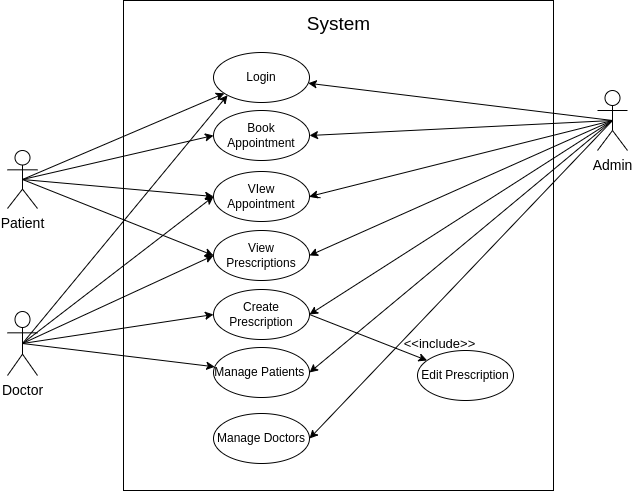

The diagram above was exported from draw.io. Its source (the exported page's mxGraphModel, read from the mxfile embedded in the PNG):
<mxGraphModel dx="1434" dy="847" grid="1" gridSize="10" guides="1" tooltips="1" connect="1" arrows="1" fold="1" page="1" pageScale="1" pageWidth="827" pageHeight="1169" math="0" shadow="0">
  <root>
    <mxCell id="0" />
    <mxCell id="1" parent="0" />
    <mxCell id="phIxGiBwTtDq_IwyOR1a-2" value="" style="rounded=0;whiteSpace=wrap;html=1;" parent="1" vertex="1">
      <mxGeometry x="266" y="210" width="430" height="490" as="geometry" />
    </mxCell>
    <mxCell id="phIxGiBwTtDq_IwyOR1a-3" value="Book Appointment" style="ellipse;whiteSpace=wrap;html=1;" parent="1" vertex="1">
      <mxGeometry x="356" y="320" width="96" height="50" as="geometry" />
    </mxCell>
    <mxCell id="phIxGiBwTtDq_IwyOR1a-5" value="Login" style="ellipse;whiteSpace=wrap;html=1;" parent="1" vertex="1">
      <mxGeometry x="356" y="262" width="96" height="50" as="geometry" />
    </mxCell>
    <mxCell id="phIxGiBwTtDq_IwyOR1a-6" value="VIew Appointment" style="ellipse;whiteSpace=wrap;html=1;" parent="1" vertex="1">
      <mxGeometry x="356" y="381" width="96" height="50" as="geometry" />
    </mxCell>
    <mxCell id="phIxGiBwTtDq_IwyOR1a-7" value="View Prescriptions" style="ellipse;whiteSpace=wrap;html=1;" parent="1" vertex="1">
      <mxGeometry x="356" y="440" width="96" height="50" as="geometry" />
    </mxCell>
    <mxCell id="phIxGiBwTtDq_IwyOR1a-8" value="Manage Doctors" style="ellipse;whiteSpace=wrap;html=1;" parent="1" vertex="1">
      <mxGeometry x="356" y="623" width="96" height="50" as="geometry" />
    </mxCell>
    <mxCell id="phIxGiBwTtDq_IwyOR1a-65" style="edgeStyle=none;rounded=0;orthogonalLoop=1;jettySize=auto;html=1;exitX=1;exitY=0.5;exitDx=0;exitDy=0;fontSize=14;" parent="1" source="phIxGiBwTtDq_IwyOR1a-9" target="phIxGiBwTtDq_IwyOR1a-12" edge="1">
      <mxGeometry relative="1" as="geometry" />
    </mxCell>
    <mxCell id="phIxGiBwTtDq_IwyOR1a-9" value="Create Prescription" style="ellipse;whiteSpace=wrap;html=1;" parent="1" vertex="1">
      <mxGeometry x="356" y="499" width="96" height="50" as="geometry" />
    </mxCell>
    <mxCell id="phIxGiBwTtDq_IwyOR1a-10" value="Manage Patients&amp;nbsp;" style="ellipse;whiteSpace=wrap;html=1;" parent="1" vertex="1">
      <mxGeometry x="356" y="557" width="96" height="50" as="geometry" />
    </mxCell>
    <mxCell id="phIxGiBwTtDq_IwyOR1a-14" value="System" style="rounded=0;whiteSpace=wrap;html=1;strokeColor=none;fontSize=19;" parent="1" vertex="1">
      <mxGeometry x="438.5" y="220" width="85" height="28" as="geometry" />
    </mxCell>
    <mxCell id="phIxGiBwTtDq_IwyOR1a-22" style="rounded=0;orthogonalLoop=1;jettySize=auto;html=1;exitX=0.5;exitY=0.5;exitDx=0;exitDy=0;exitPerimeter=0;fontSize=14;" parent="1" source="phIxGiBwTtDq_IwyOR1a-15" target="phIxGiBwTtDq_IwyOR1a-5" edge="1">
      <mxGeometry relative="1" as="geometry" />
    </mxCell>
    <mxCell id="phIxGiBwTtDq_IwyOR1a-23" style="rounded=0;orthogonalLoop=1;jettySize=auto;html=1;exitX=0.5;exitY=0.5;exitDx=0;exitDy=0;exitPerimeter=0;entryX=0;entryY=0.5;entryDx=0;entryDy=0;fontSize=14;" parent="1" source="phIxGiBwTtDq_IwyOR1a-15" target="phIxGiBwTtDq_IwyOR1a-3" edge="1">
      <mxGeometry relative="1" as="geometry" />
    </mxCell>
    <mxCell id="phIxGiBwTtDq_IwyOR1a-24" style="rounded=0;orthogonalLoop=1;jettySize=auto;html=1;exitX=0.5;exitY=0.5;exitDx=0;exitDy=0;exitPerimeter=0;entryX=0;entryY=0.5;entryDx=0;entryDy=0;fontSize=14;" parent="1" source="phIxGiBwTtDq_IwyOR1a-15" target="phIxGiBwTtDq_IwyOR1a-6" edge="1">
      <mxGeometry relative="1" as="geometry" />
    </mxCell>
    <mxCell id="phIxGiBwTtDq_IwyOR1a-25" style="rounded=0;orthogonalLoop=1;jettySize=auto;html=1;exitX=0.5;exitY=0.5;exitDx=0;exitDy=0;exitPerimeter=0;entryX=0;entryY=0.5;entryDx=0;entryDy=0;fontSize=14;" parent="1" source="phIxGiBwTtDq_IwyOR1a-15" target="phIxGiBwTtDq_IwyOR1a-7" edge="1">
      <mxGeometry relative="1" as="geometry" />
    </mxCell>
    <mxCell id="phIxGiBwTtDq_IwyOR1a-15" value="Patient" style="shape=umlActor;verticalLabelPosition=bottom;verticalAlign=top;html=1;outlineConnect=0;fontSize=14;" parent="1" vertex="1">
      <mxGeometry x="150" y="360" width="30" height="58" as="geometry" />
    </mxCell>
    <mxCell id="phIxGiBwTtDq_IwyOR1a-28" style="rounded=0;orthogonalLoop=1;jettySize=auto;html=1;exitX=0.5;exitY=0.5;exitDx=0;exitDy=0;exitPerimeter=0;entryX=0;entryY=1;entryDx=0;entryDy=0;fontSize=14;" parent="1" source="phIxGiBwTtDq_IwyOR1a-17" target="phIxGiBwTtDq_IwyOR1a-5" edge="1">
      <mxGeometry relative="1" as="geometry" />
    </mxCell>
    <mxCell id="phIxGiBwTtDq_IwyOR1a-30" style="rounded=0;orthogonalLoop=1;jettySize=auto;html=1;exitX=0.5;exitY=0.5;exitDx=0;exitDy=0;exitPerimeter=0;entryX=0;entryY=0.5;entryDx=0;entryDy=0;fontSize=14;" parent="1" source="phIxGiBwTtDq_IwyOR1a-17" target="phIxGiBwTtDq_IwyOR1a-7" edge="1">
      <mxGeometry relative="1" as="geometry" />
    </mxCell>
    <mxCell id="phIxGiBwTtDq_IwyOR1a-31" style="rounded=0;orthogonalLoop=1;jettySize=auto;html=1;exitX=0.5;exitY=0.5;exitDx=0;exitDy=0;exitPerimeter=0;entryX=0;entryY=0.5;entryDx=0;entryDy=0;fontSize=14;" parent="1" source="phIxGiBwTtDq_IwyOR1a-17" target="phIxGiBwTtDq_IwyOR1a-9" edge="1">
      <mxGeometry relative="1" as="geometry" />
    </mxCell>
    <mxCell id="3frgtMceLTOeRdQTKk0o-8" style="rounded=0;orthogonalLoop=1;jettySize=auto;html=1;exitX=0.5;exitY=0.5;exitDx=0;exitDy=0;exitPerimeter=0;" edge="1" parent="1" source="phIxGiBwTtDq_IwyOR1a-17" target="phIxGiBwTtDq_IwyOR1a-10">
      <mxGeometry relative="1" as="geometry" />
    </mxCell>
    <mxCell id="3frgtMceLTOeRdQTKk0o-11" style="rounded=0;orthogonalLoop=1;jettySize=auto;html=1;exitX=0.5;exitY=0.5;exitDx=0;exitDy=0;exitPerimeter=0;entryX=0;entryY=0.5;entryDx=0;entryDy=0;" edge="1" parent="1" source="phIxGiBwTtDq_IwyOR1a-17" target="phIxGiBwTtDq_IwyOR1a-6">
      <mxGeometry relative="1" as="geometry" />
    </mxCell>
    <mxCell id="phIxGiBwTtDq_IwyOR1a-17" value="Doctor" style="shape=umlActor;verticalLabelPosition=bottom;verticalAlign=top;html=1;outlineConnect=0;fontSize=14;" parent="1" vertex="1">
      <mxGeometry x="150" y="521" width="30" height="64" as="geometry" />
    </mxCell>
    <mxCell id="phIxGiBwTtDq_IwyOR1a-49" style="edgeStyle=none;rounded=0;orthogonalLoop=1;jettySize=auto;html=1;exitX=0.5;exitY=0.5;exitDx=0;exitDy=0;exitPerimeter=0;fontSize=14;" parent="1" source="phIxGiBwTtDq_IwyOR1a-27" target="phIxGiBwTtDq_IwyOR1a-5" edge="1">
      <mxGeometry relative="1" as="geometry" />
    </mxCell>
    <mxCell id="phIxGiBwTtDq_IwyOR1a-50" style="edgeStyle=none;rounded=0;orthogonalLoop=1;jettySize=auto;html=1;exitX=0.5;exitY=0.5;exitDx=0;exitDy=0;exitPerimeter=0;entryX=1;entryY=0.5;entryDx=0;entryDy=0;fontSize=14;" parent="1" source="phIxGiBwTtDq_IwyOR1a-27" target="phIxGiBwTtDq_IwyOR1a-3" edge="1">
      <mxGeometry relative="1" as="geometry" />
    </mxCell>
    <mxCell id="phIxGiBwTtDq_IwyOR1a-51" style="edgeStyle=none;rounded=0;orthogonalLoop=1;jettySize=auto;html=1;exitX=0.5;exitY=0.5;exitDx=0;exitDy=0;exitPerimeter=0;entryX=1;entryY=0.5;entryDx=0;entryDy=0;fontSize=14;" parent="1" source="phIxGiBwTtDq_IwyOR1a-27" target="phIxGiBwTtDq_IwyOR1a-6" edge="1">
      <mxGeometry relative="1" as="geometry" />
    </mxCell>
    <mxCell id="phIxGiBwTtDq_IwyOR1a-52" style="edgeStyle=none;rounded=0;orthogonalLoop=1;jettySize=auto;html=1;exitX=0.5;exitY=0.5;exitDx=0;exitDy=0;exitPerimeter=0;entryX=1;entryY=0.5;entryDx=0;entryDy=0;fontSize=14;" parent="1" source="phIxGiBwTtDq_IwyOR1a-27" target="phIxGiBwTtDq_IwyOR1a-7" edge="1">
      <mxGeometry relative="1" as="geometry" />
    </mxCell>
    <mxCell id="phIxGiBwTtDq_IwyOR1a-74" style="edgeStyle=none;rounded=0;orthogonalLoop=1;jettySize=auto;html=1;exitX=0.5;exitY=0.5;exitDx=0;exitDy=0;exitPerimeter=0;entryX=1;entryY=0.5;entryDx=0;entryDy=0;fontSize=13;" parent="1" source="phIxGiBwTtDq_IwyOR1a-27" target="phIxGiBwTtDq_IwyOR1a-9" edge="1">
      <mxGeometry relative="1" as="geometry" />
    </mxCell>
    <mxCell id="phIxGiBwTtDq_IwyOR1a-75" style="edgeStyle=none;rounded=0;orthogonalLoop=1;jettySize=auto;html=1;exitX=0.5;exitY=0.5;exitDx=0;exitDy=0;exitPerimeter=0;entryX=1;entryY=0.5;entryDx=0;entryDy=0;fontSize=13;" parent="1" source="phIxGiBwTtDq_IwyOR1a-27" target="phIxGiBwTtDq_IwyOR1a-10" edge="1">
      <mxGeometry relative="1" as="geometry" />
    </mxCell>
    <mxCell id="phIxGiBwTtDq_IwyOR1a-76" style="edgeStyle=none;rounded=0;orthogonalLoop=1;jettySize=auto;html=1;exitX=0.5;exitY=0.5;exitDx=0;exitDy=0;exitPerimeter=0;entryX=1;entryY=0.5;entryDx=0;entryDy=0;fontSize=13;" parent="1" source="phIxGiBwTtDq_IwyOR1a-27" target="phIxGiBwTtDq_IwyOR1a-8" edge="1">
      <mxGeometry relative="1" as="geometry" />
    </mxCell>
    <mxCell id="phIxGiBwTtDq_IwyOR1a-27" value="Admin" style="shape=umlActor;verticalLabelPosition=bottom;verticalAlign=top;html=1;outlineConnect=0;fontSize=14;" parent="1" vertex="1">
      <mxGeometry x="740" y="300" width="30" height="60" as="geometry" />
    </mxCell>
    <mxCell id="phIxGiBwTtDq_IwyOR1a-12" value="Edit Prescription" style="ellipse;whiteSpace=wrap;html=1;" parent="1" vertex="1">
      <mxGeometry x="560" y="560" width="96" height="50" as="geometry" />
    </mxCell>
    <mxCell id="phIxGiBwTtDq_IwyOR1a-70" value="" style="edgeStyle=none;rounded=0;orthogonalLoop=1;jettySize=auto;html=1;exitX=1;exitY=0.5;exitDx=0;exitDy=0;fontSize=14;endArrow=none;" parent="1" source="phIxGiBwTtDq_IwyOR1a-6" edge="1">
      <mxGeometry relative="1" as="geometry">
        <mxPoint x="452" y="406" as="sourcePoint" />
        <mxPoint x="463" y="407.233644859813" as="targetPoint" />
      </mxGeometry>
    </mxCell>
    <mxCell id="phIxGiBwTtDq_IwyOR1a-72" value="&amp;lt;&amp;lt;include&amp;gt;&amp;gt;" style="rounded=0;whiteSpace=wrap;html=1;strokeColor=none;fontSize=13;fillColor=none;" parent="1" vertex="1">
      <mxGeometry x="540" y="539" width="85" height="28" as="geometry" />
    </mxCell>
  </root>
</mxGraphModel>